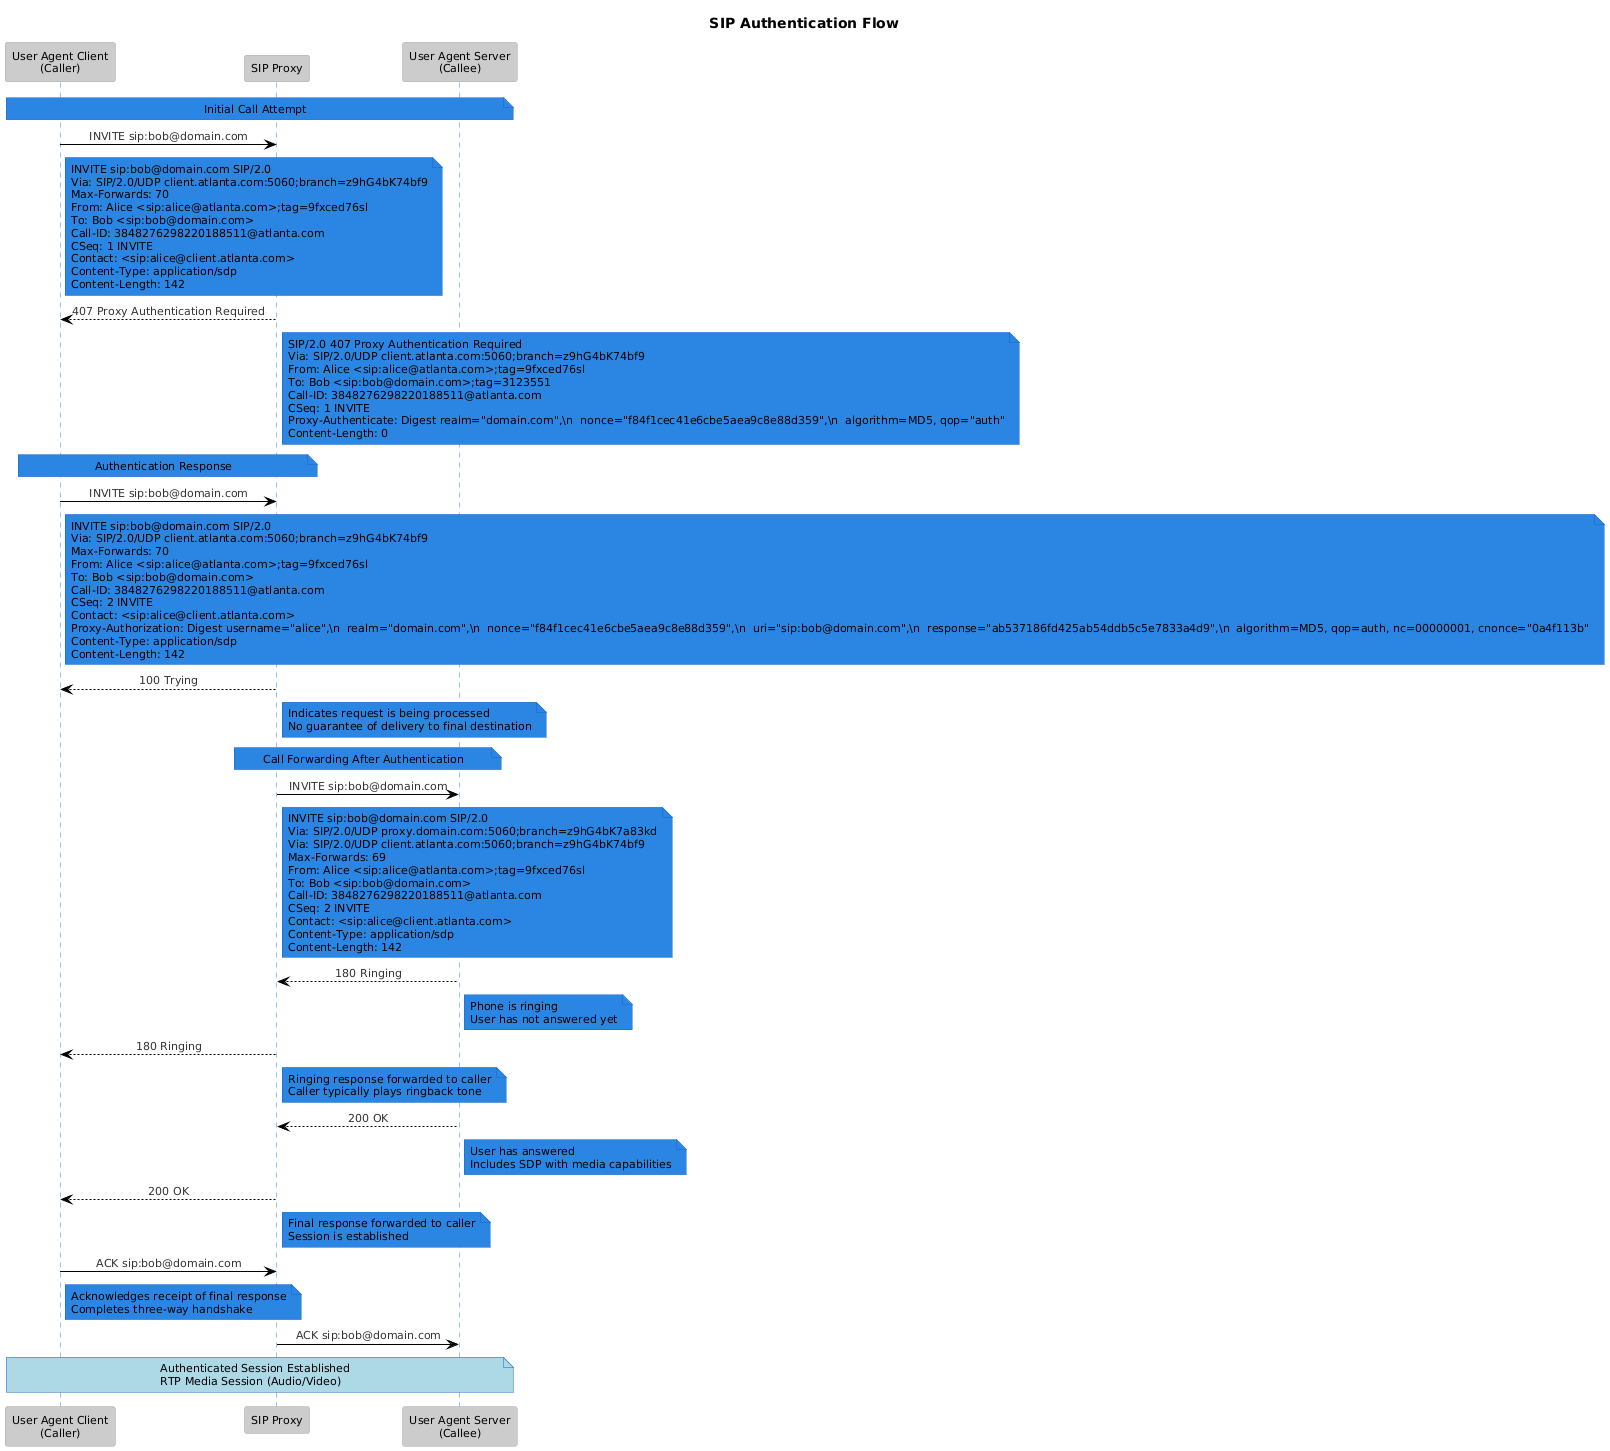

The diagram above was rendered by PlantUML. Its source (embedded in the PNG):
@startuml
!define LIGHTBLUE
!includeurl https://raw.githubusercontent.com/Drakemor/RedDress-PlantUML/master/style.puml

skinparam sequenceMessageAlign center
skinparam responseMessageBelowArrow true

title SIP Authentication Flow

participant "User Agent Client\n(Caller)" as UAC
participant "SIP Proxy" as Proxy
participant "User Agent Server\n(Callee)" as UAS

note over UAC, UAS: Initial Call Attempt

UAC -> Proxy: INVITE sip:bob@domain.com
note right of UAC
  INVITE sip:bob@domain.com SIP/2.0
  Via: SIP/2.0/UDP client.atlanta.com:5060;branch=z9hG4bK74bf9
  Max-Forwards: 70
  From: Alice <sip:alice@atlanta.com>;tag=9fxced76sl
  To: Bob <sip:bob@domain.com>
  Call-ID: 3848276298220188511@atlanta.com
  CSeq: 1 INVITE
  Contact: <sip:alice@client.atlanta.com>
  Content-Type: application/sdp
  Content-Length: 142
endnote

Proxy --> UAC: 407 Proxy Authentication Required
note right of Proxy
  SIP/2.0 407 Proxy Authentication Required
  Via: SIP/2.0/UDP client.atlanta.com:5060;branch=z9hG4bK74bf9
  From: Alice <sip:alice@atlanta.com>;tag=9fxced76sl
  To: Bob <sip:bob@domain.com>;tag=3123551
  Call-ID: 3848276298220188511@atlanta.com
  CSeq: 1 INVITE
  Proxy-Authenticate: Digest realm="domain.com",\n  nonce="f84f1cec41e6cbe5aea9c8e88d359",\n  algorithm=MD5, qop="auth"
  Content-Length: 0
endnote

note over UAC, Proxy: Authentication Response

UAC -> Proxy: INVITE sip:bob@domain.com
note right of UAC
  INVITE sip:bob@domain.com SIP/2.0
  Via: SIP/2.0/UDP client.atlanta.com:5060;branch=z9hG4bK74bf9
  Max-Forwards: 70
  From: Alice <sip:alice@atlanta.com>;tag=9fxced76sl
  To: Bob <sip:bob@domain.com>
  Call-ID: 3848276298220188511@atlanta.com
  CSeq: 2 INVITE
  Contact: <sip:alice@client.atlanta.com>
  Proxy-Authorization: Digest username="alice",\n  realm="domain.com",\n  nonce="f84f1cec41e6cbe5aea9c8e88d359",\n  uri="sip:bob@domain.com",\n  response="ab537186fd425ab54ddb5c5e7833a4d9",\n  algorithm=MD5, qop=auth, nc=00000001, cnonce="0a4f113b"
  Content-Type: application/sdp
  Content-Length: 142
endnote

Proxy --> UAC: 100 Trying
note right of Proxy
  Indicates request is being processed
  No guarantee of delivery to final destination
endnote

note over Proxy, UAS: Call Forwarding After Authentication

Proxy -> UAS: INVITE sip:bob@domain.com
note right of Proxy
  INVITE sip:bob@domain.com SIP/2.0
  Via: SIP/2.0/UDP proxy.domain.com:5060;branch=z9hG4bK7a83kd
  Via: SIP/2.0/UDP client.atlanta.com:5060;branch=z9hG4bK74bf9
  Max-Forwards: 69
  From: Alice <sip:alice@atlanta.com>;tag=9fxced76sl
  To: Bob <sip:bob@domain.com>
  Call-ID: 3848276298220188511@atlanta.com
  CSeq: 2 INVITE
  Contact: <sip:alice@client.atlanta.com>
  Content-Type: application/sdp
  Content-Length: 142
endnote

UAS --> Proxy: 180 Ringing
note right of UAS
  Phone is ringing
  User has not answered yet
endnote

Proxy --> UAC: 180 Ringing
note right of Proxy
  Ringing response forwarded to caller
  Caller typically plays ringback tone
endnote

UAS --> Proxy: 200 OK
note right of UAS
  User has answered
  Includes SDP with media capabilities
endnote

Proxy --> UAC: 200 OK
note right of Proxy
  Final response forwarded to caller
  Session is established
endnote

UAC -> Proxy: ACK sip:bob@domain.com
note right of UAC
  Acknowledges receipt of final response
  Completes three-way handshake
endnote

Proxy -> UAS: ACK sip:bob@domain.com

note over UAC, UAS #LightBlue: Authenticated Session Established\nRTP Media Session (Audio/Video)
@enduml